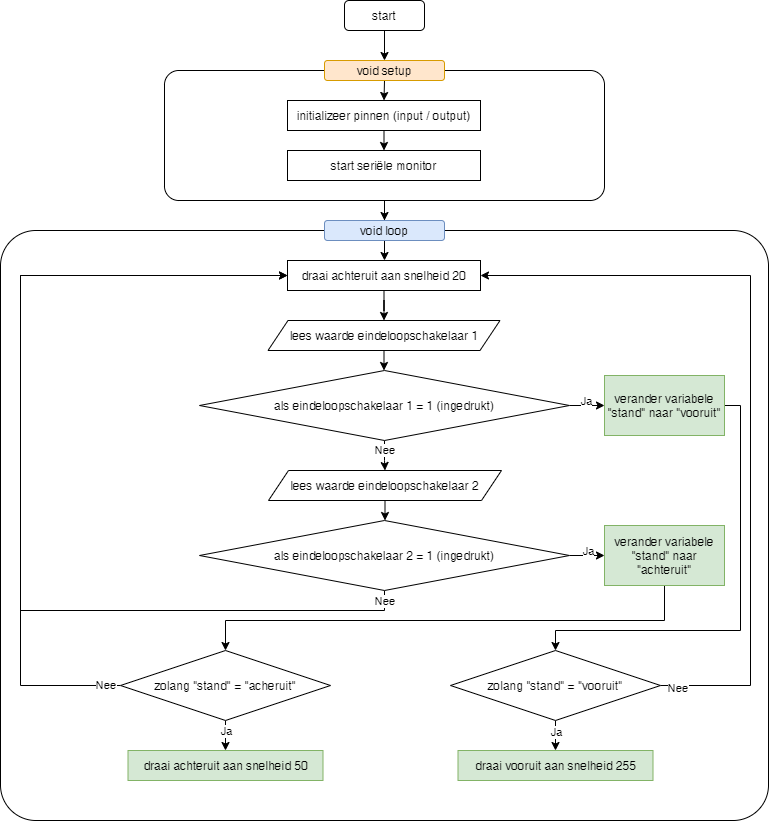

The diagram above was exported from draw.io. Its source (the exported page's mxGraphModel, read from the mxfile embedded in the PNG):
<mxGraphModel dx="1422" dy="730" grid="1" gridSize="10" guides="1" tooltips="1" connect="1" arrows="1" fold="1" page="1" pageScale="1" pageWidth="827" pageHeight="1169" math="0" shadow="0">
  <root>
    <mxCell id="WIyWlLk6GJQsqaUBKTNV-0" />
    <mxCell id="WIyWlLk6GJQsqaUBKTNV-1" parent="WIyWlLk6GJQsqaUBKTNV-0" />
    <mxCell id="CYf8EaJ0eoEuyEV1X-x--5" style="edgeStyle=orthogonalEdgeStyle;rounded=0;orthogonalLoop=1;jettySize=auto;html=1;exitX=0.5;exitY=1;exitDx=0;exitDy=0;entryX=0.5;entryY=0;entryDx=0;entryDy=0;" parent="WIyWlLk6GJQsqaUBKTNV-1" source="WIyWlLk6GJQsqaUBKTNV-3" target="CYf8EaJ0eoEuyEV1X-x--2" edge="1">
      <mxGeometry relative="1" as="geometry" />
    </mxCell>
    <mxCell id="WIyWlLk6GJQsqaUBKTNV-3" value="start" style="rounded=1;whiteSpace=wrap;html=1;fontSize=12;glass=0;strokeWidth=1;shadow=0;" parent="WIyWlLk6GJQsqaUBKTNV-1" vertex="1">
      <mxGeometry x="374" y="40" width="80" height="30" as="geometry" />
    </mxCell>
    <mxCell id="CYf8EaJ0eoEuyEV1X-x--12" style="edgeStyle=orthogonalEdgeStyle;rounded=0;orthogonalLoop=1;jettySize=auto;html=1;" parent="WIyWlLk6GJQsqaUBKTNV-1" source="CYf8EaJ0eoEuyEV1X-x--0" target="CYf8EaJ0eoEuyEV1X-x--10" edge="1">
      <mxGeometry relative="1" as="geometry" />
    </mxCell>
    <mxCell id="CYf8EaJ0eoEuyEV1X-x--0" value="" style="rounded=1;whiteSpace=wrap;html=1;arcSize=11;" parent="WIyWlLk6GJQsqaUBKTNV-1" vertex="1">
      <mxGeometry x="194" y="110" width="440" height="130" as="geometry" />
    </mxCell>
    <mxCell id="CYf8EaJ0eoEuyEV1X-x--6" style="edgeStyle=orthogonalEdgeStyle;rounded=0;orthogonalLoop=1;jettySize=auto;html=1;exitX=0.5;exitY=1;exitDx=0;exitDy=0;entryX=0.5;entryY=0;entryDx=0;entryDy=0;" parent="WIyWlLk6GJQsqaUBKTNV-1" source="CYf8EaJ0eoEuyEV1X-x--2" target="CYf8EaJ0eoEuyEV1X-x--4" edge="1">
      <mxGeometry relative="1" as="geometry" />
    </mxCell>
    <mxCell id="CYf8EaJ0eoEuyEV1X-x--2" value="void setup" style="rounded=1;whiteSpace=wrap;html=1;fillColor=#ffe6cc;strokeColor=#d79b00;" parent="WIyWlLk6GJQsqaUBKTNV-1" vertex="1">
      <mxGeometry x="354" y="100" width="120" height="20" as="geometry" />
    </mxCell>
    <mxCell id="CYf8EaJ0eoEuyEV1X-x--8" style="edgeStyle=orthogonalEdgeStyle;rounded=0;orthogonalLoop=1;jettySize=auto;html=1;exitX=0.5;exitY=1;exitDx=0;exitDy=0;entryX=0.5;entryY=0;entryDx=0;entryDy=0;" parent="WIyWlLk6GJQsqaUBKTNV-1" source="CYf8EaJ0eoEuyEV1X-x--4" target="CYf8EaJ0eoEuyEV1X-x--7" edge="1">
      <mxGeometry relative="1" as="geometry" />
    </mxCell>
    <mxCell id="CYf8EaJ0eoEuyEV1X-x--4" value="initializeer pinnen (input / output)" style="rounded=0;whiteSpace=wrap;html=1;" parent="WIyWlLk6GJQsqaUBKTNV-1" vertex="1">
      <mxGeometry x="317" y="140" width="193" height="30" as="geometry" />
    </mxCell>
    <mxCell id="CYf8EaJ0eoEuyEV1X-x--7" value="start seriële monitor" style="rounded=0;whiteSpace=wrap;html=1;" parent="WIyWlLk6GJQsqaUBKTNV-1" vertex="1">
      <mxGeometry x="317" y="190" width="193" height="30" as="geometry" />
    </mxCell>
    <mxCell id="CYf8EaJ0eoEuyEV1X-x--11" value="" style="rounded=1;whiteSpace=wrap;html=1;arcSize=6;" parent="WIyWlLk6GJQsqaUBKTNV-1" vertex="1">
      <mxGeometry x="30" y="270" width="768" height="590" as="geometry" />
    </mxCell>
    <mxCell id="CYf8EaJ0eoEuyEV1X-x--15" style="edgeStyle=orthogonalEdgeStyle;rounded=0;orthogonalLoop=1;jettySize=auto;html=1;" parent="WIyWlLk6GJQsqaUBKTNV-1" source="CYf8EaJ0eoEuyEV1X-x--10" target="CYf8EaJ0eoEuyEV1X-x--13" edge="1">
      <mxGeometry relative="1" as="geometry" />
    </mxCell>
    <mxCell id="CYf8EaJ0eoEuyEV1X-x--10" value="void loop" style="rounded=1;whiteSpace=wrap;html=1;fillColor=#dae8fc;strokeColor=#6c8ebf;" parent="WIyWlLk6GJQsqaUBKTNV-1" vertex="1">
      <mxGeometry x="354" y="260" width="120" height="20" as="geometry" />
    </mxCell>
    <mxCell id="CYf8EaJ0eoEuyEV1X-x--42" style="edgeStyle=orthogonalEdgeStyle;rounded=0;orthogonalLoop=1;jettySize=auto;html=1;entryX=0.5;entryY=0;entryDx=0;entryDy=0;" parent="WIyWlLk6GJQsqaUBKTNV-1" source="CYf8EaJ0eoEuyEV1X-x--13" target="CYf8EaJ0eoEuyEV1X-x--41" edge="1">
      <mxGeometry relative="1" as="geometry" />
    </mxCell>
    <mxCell id="CYf8EaJ0eoEuyEV1X-x--13" value="draai achteruit aan snelheid 20" style="rounded=0;whiteSpace=wrap;html=1;" parent="WIyWlLk6GJQsqaUBKTNV-1" vertex="1">
      <mxGeometry x="317" y="300" width="193" height="30" as="geometry" />
    </mxCell>
    <mxCell id="CYf8EaJ0eoEuyEV1X-x--26" style="edgeStyle=orthogonalEdgeStyle;rounded=0;orthogonalLoop=1;jettySize=auto;html=1;" parent="WIyWlLk6GJQsqaUBKTNV-1" source="CYf8EaJ0eoEuyEV1X-x--24" target="CYf8EaJ0eoEuyEV1X-x--25" edge="1">
      <mxGeometry relative="1" as="geometry" />
    </mxCell>
    <mxCell id="CYf8EaJ0eoEuyEV1X-x--27" value="Ja" style="edgeLabel;html=1;align=center;verticalAlign=middle;resizable=0;points=[];" parent="CYf8EaJ0eoEuyEV1X-x--26" vertex="1" connectable="0">
      <mxGeometry x="-0.2786" y="-1" relative="1" as="geometry">
        <mxPoint y="-6" as="offset" />
      </mxGeometry>
    </mxCell>
    <mxCell id="CYf8EaJ0eoEuyEV1X-x--45" style="edgeStyle=orthogonalEdgeStyle;rounded=0;orthogonalLoop=1;jettySize=auto;html=1;" parent="WIyWlLk6GJQsqaUBKTNV-1" source="CYf8EaJ0eoEuyEV1X-x--24" target="CYf8EaJ0eoEuyEV1X-x--44" edge="1">
      <mxGeometry relative="1" as="geometry" />
    </mxCell>
    <mxCell id="CYf8EaJ0eoEuyEV1X-x--48" value="Nee" style="edgeLabel;html=1;align=center;verticalAlign=middle;resizable=0;points=[];" parent="CYf8EaJ0eoEuyEV1X-x--45" vertex="1" connectable="0">
      <mxGeometry x="0.0046" y="1" relative="1" as="geometry">
        <mxPoint x="-0.5" y="-5.35" as="offset" />
      </mxGeometry>
    </mxCell>
    <mxCell id="CYf8EaJ0eoEuyEV1X-x--24" value="als eindeloopschakelaar 1 = 1 (ingedrukt)" style="rhombus;whiteSpace=wrap;html=1;rounded=0;" parent="WIyWlLk6GJQsqaUBKTNV-1" vertex="1">
      <mxGeometry x="229" y="410" width="370" height="70" as="geometry" />
    </mxCell>
    <mxCell id="CYf8EaJ0eoEuyEV1X-x--59" style="edgeStyle=orthogonalEdgeStyle;rounded=0;orthogonalLoop=1;jettySize=auto;html=1;" parent="WIyWlLk6GJQsqaUBKTNV-1" source="CYf8EaJ0eoEuyEV1X-x--25" target="CYf8EaJ0eoEuyEV1X-x--57" edge="1">
      <mxGeometry relative="1" as="geometry">
        <Array as="points">
          <mxPoint x="770" y="445" />
          <mxPoint x="770" y="670" />
          <mxPoint x="585" y="670" />
        </Array>
      </mxGeometry>
    </mxCell>
    <mxCell id="CYf8EaJ0eoEuyEV1X-x--25" value="verander variabele &quot;stand&quot; naar &quot;vooruit&quot;" style="rounded=0;whiteSpace=wrap;html=1;fillColor=#d5e8d4;strokeColor=#82b366;" parent="WIyWlLk6GJQsqaUBKTNV-1" vertex="1">
      <mxGeometry x="634" y="415" width="120" height="60" as="geometry" />
    </mxCell>
    <mxCell id="CYf8EaJ0eoEuyEV1X-x--34" style="edgeStyle=orthogonalEdgeStyle;rounded=0;orthogonalLoop=1;jettySize=auto;html=1;" parent="WIyWlLk6GJQsqaUBKTNV-1" source="CYf8EaJ0eoEuyEV1X-x--30" target="CYf8EaJ0eoEuyEV1X-x--33" edge="1">
      <mxGeometry relative="1" as="geometry" />
    </mxCell>
    <mxCell id="CYf8EaJ0eoEuyEV1X-x--35" value="Ja" style="edgeLabel;html=1;align=center;verticalAlign=middle;resizable=0;points=[];" parent="CYf8EaJ0eoEuyEV1X-x--34" vertex="1" connectable="0">
      <mxGeometry x="-0.2048" relative="1" as="geometry">
        <mxPoint y="-5" as="offset" />
      </mxGeometry>
    </mxCell>
    <mxCell id="CYf8EaJ0eoEuyEV1X-x--39" style="edgeStyle=orthogonalEdgeStyle;rounded=0;orthogonalLoop=1;jettySize=auto;html=1;" parent="WIyWlLk6GJQsqaUBKTNV-1" source="CYf8EaJ0eoEuyEV1X-x--30" target="CYf8EaJ0eoEuyEV1X-x--13" edge="1">
      <mxGeometry relative="1" as="geometry">
        <Array as="points">
          <mxPoint x="414" y="650" />
          <mxPoint x="50" y="650" />
          <mxPoint x="50" y="315" />
        </Array>
      </mxGeometry>
    </mxCell>
    <mxCell id="CYf8EaJ0eoEuyEV1X-x--40" value="Nee" style="edgeLabel;html=1;align=center;verticalAlign=middle;resizable=0;points=[];" parent="CYf8EaJ0eoEuyEV1X-x--39" vertex="1" connectable="0">
      <mxGeometry x="-0.8787" y="1" relative="1" as="geometry">
        <mxPoint x="40.67" y="-11" as="offset" />
      </mxGeometry>
    </mxCell>
    <mxCell id="CYf8EaJ0eoEuyEV1X-x--30" value="als eindeloopschakelaar 2 = 1 (ingedrukt)" style="rhombus;whiteSpace=wrap;html=1;rounded=0;" parent="WIyWlLk6GJQsqaUBKTNV-1" vertex="1">
      <mxGeometry x="229" y="560" width="370" height="70" as="geometry" />
    </mxCell>
    <mxCell id="CYf8EaJ0eoEuyEV1X-x--52" style="edgeStyle=orthogonalEdgeStyle;rounded=0;orthogonalLoop=1;jettySize=auto;html=1;" parent="WIyWlLk6GJQsqaUBKTNV-1" source="CYf8EaJ0eoEuyEV1X-x--33" target="CYf8EaJ0eoEuyEV1X-x--50" edge="1">
      <mxGeometry relative="1" as="geometry">
        <Array as="points">
          <mxPoint x="694" y="660" />
          <mxPoint x="255" y="660" />
        </Array>
      </mxGeometry>
    </mxCell>
    <mxCell id="CYf8EaJ0eoEuyEV1X-x--33" value="verander variabele &quot;stand&quot; naar &quot;achteruit&quot;" style="rounded=0;whiteSpace=wrap;html=1;fillColor=#d5e8d4;strokeColor=#82b366;" parent="WIyWlLk6GJQsqaUBKTNV-1" vertex="1">
      <mxGeometry x="634" y="565" width="120" height="60" as="geometry" />
    </mxCell>
    <mxCell id="CYf8EaJ0eoEuyEV1X-x--43" style="edgeStyle=orthogonalEdgeStyle;rounded=0;orthogonalLoop=1;jettySize=auto;html=1;" parent="WIyWlLk6GJQsqaUBKTNV-1" source="CYf8EaJ0eoEuyEV1X-x--41" target="CYf8EaJ0eoEuyEV1X-x--24" edge="1">
      <mxGeometry relative="1" as="geometry" />
    </mxCell>
    <mxCell id="CYf8EaJ0eoEuyEV1X-x--41" value="lees waarde eindeloopschakelaar 1" style="shape=parallelogram;perimeter=parallelogramPerimeter;whiteSpace=wrap;html=1;fixedSize=1;rounded=0;" parent="WIyWlLk6GJQsqaUBKTNV-1" vertex="1">
      <mxGeometry x="297.5" y="360" width="232" height="30" as="geometry" />
    </mxCell>
    <mxCell id="CYf8EaJ0eoEuyEV1X-x--46" style="edgeStyle=orthogonalEdgeStyle;rounded=0;orthogonalLoop=1;jettySize=auto;html=1;entryX=0.5;entryY=0;entryDx=0;entryDy=0;" parent="WIyWlLk6GJQsqaUBKTNV-1" source="CYf8EaJ0eoEuyEV1X-x--44" target="CYf8EaJ0eoEuyEV1X-x--30" edge="1">
      <mxGeometry relative="1" as="geometry" />
    </mxCell>
    <mxCell id="CYf8EaJ0eoEuyEV1X-x--44" value="lees waarde eindeloopschakelaar 2" style="shape=parallelogram;perimeter=parallelogramPerimeter;whiteSpace=wrap;html=1;fixedSize=1;rounded=0;" parent="WIyWlLk6GJQsqaUBKTNV-1" vertex="1">
      <mxGeometry x="298" y="510" width="233" height="30" as="geometry" />
    </mxCell>
    <mxCell id="CYf8EaJ0eoEuyEV1X-x--56" style="edgeStyle=orthogonalEdgeStyle;rounded=0;orthogonalLoop=1;jettySize=auto;html=1;entryX=0.5;entryY=0;entryDx=0;entryDy=0;" parent="WIyWlLk6GJQsqaUBKTNV-1" source="CYf8EaJ0eoEuyEV1X-x--50" target="CYf8EaJ0eoEuyEV1X-x--55" edge="1">
      <mxGeometry relative="1" as="geometry" />
    </mxCell>
    <mxCell id="CYf8EaJ0eoEuyEV1X-x--62" value="Ja" style="edgeLabel;html=1;align=center;verticalAlign=middle;resizable=0;points=[];" parent="CYf8EaJ0eoEuyEV1X-x--56" vertex="1" connectable="0">
      <mxGeometry x="-0.76" y="1" relative="1" as="geometry">
        <mxPoint x="-1" y="4" as="offset" />
      </mxGeometry>
    </mxCell>
    <mxCell id="CYf8EaJ0eoEuyEV1X-x--64" style="edgeStyle=orthogonalEdgeStyle;rounded=0;orthogonalLoop=1;jettySize=auto;html=1;entryX=0;entryY=0.5;entryDx=0;entryDy=0;" parent="WIyWlLk6GJQsqaUBKTNV-1" source="CYf8EaJ0eoEuyEV1X-x--50" target="CYf8EaJ0eoEuyEV1X-x--13" edge="1">
      <mxGeometry relative="1" as="geometry">
        <Array as="points">
          <mxPoint x="50" y="725" />
          <mxPoint x="50" y="315" />
        </Array>
      </mxGeometry>
    </mxCell>
    <mxCell id="CYf8EaJ0eoEuyEV1X-x--65" value="Nee" style="edgeLabel;html=1;align=center;verticalAlign=middle;resizable=0;points=[];" parent="CYf8EaJ0eoEuyEV1X-x--64" vertex="1" connectable="0">
      <mxGeometry x="-0.9625" relative="1" as="geometry">
        <mxPoint y="-0.03" as="offset" />
      </mxGeometry>
    </mxCell>
    <mxCell id="CYf8EaJ0eoEuyEV1X-x--50" value="zolang &quot;stand&quot; = &quot;acheruit&quot;" style="rhombus;whiteSpace=wrap;html=1;rounded=0;" parent="WIyWlLk6GJQsqaUBKTNV-1" vertex="1">
      <mxGeometry x="150" y="690" width="210" height="70" as="geometry" />
    </mxCell>
    <mxCell id="CYf8EaJ0eoEuyEV1X-x--55" value="draai achteruit aan snelheid 50" style="rounded=0;whiteSpace=wrap;html=1;fillColor=#d5e8d4;strokeColor=#82b366;" parent="WIyWlLk6GJQsqaUBKTNV-1" vertex="1">
      <mxGeometry x="157.5" y="790" width="195" height="30" as="geometry" />
    </mxCell>
    <mxCell id="CYf8EaJ0eoEuyEV1X-x--61" style="edgeStyle=orthogonalEdgeStyle;rounded=0;orthogonalLoop=1;jettySize=auto;html=1;entryX=0.5;entryY=0;entryDx=0;entryDy=0;" parent="WIyWlLk6GJQsqaUBKTNV-1" target="CYf8EaJ0eoEuyEV1X-x--58" edge="1">
      <mxGeometry relative="1" as="geometry">
        <mxPoint x="585" y="760" as="sourcePoint" />
      </mxGeometry>
    </mxCell>
    <mxCell id="CYf8EaJ0eoEuyEV1X-x--63" value="Ja" style="edgeLabel;html=1;align=center;verticalAlign=middle;resizable=0;points=[];" parent="CYf8EaJ0eoEuyEV1X-x--61" vertex="1" connectable="0">
      <mxGeometry x="-0.2574" y="1" relative="1" as="geometry">
        <mxPoint x="-1" as="offset" />
      </mxGeometry>
    </mxCell>
    <mxCell id="CYf8EaJ0eoEuyEV1X-x--67" style="edgeStyle=orthogonalEdgeStyle;rounded=0;orthogonalLoop=1;jettySize=auto;html=1;entryX=1;entryY=0.5;entryDx=0;entryDy=0;" parent="WIyWlLk6GJQsqaUBKTNV-1" source="CYf8EaJ0eoEuyEV1X-x--57" target="CYf8EaJ0eoEuyEV1X-x--13" edge="1">
      <mxGeometry relative="1" as="geometry">
        <Array as="points">
          <mxPoint x="780" y="725" />
          <mxPoint x="780" y="315" />
        </Array>
      </mxGeometry>
    </mxCell>
    <mxCell id="CYf8EaJ0eoEuyEV1X-x--68" value="Nee" style="edgeLabel;html=1;align=center;verticalAlign=middle;resizable=0;points=[];" parent="CYf8EaJ0eoEuyEV1X-x--67" vertex="1" connectable="0">
      <mxGeometry x="-0.9567" y="-2" relative="1" as="geometry">
        <mxPoint as="offset" />
      </mxGeometry>
    </mxCell>
    <mxCell id="CYf8EaJ0eoEuyEV1X-x--57" value="zolang &quot;stand&quot; = &quot;vooruit&quot;" style="rhombus;whiteSpace=wrap;html=1;rounded=0;" parent="WIyWlLk6GJQsqaUBKTNV-1" vertex="1">
      <mxGeometry x="480" y="690" width="210" height="70" as="geometry" />
    </mxCell>
    <mxCell id="CYf8EaJ0eoEuyEV1X-x--58" value="draai vooruit aan snelheid 255" style="rounded=0;whiteSpace=wrap;html=1;fillColor=#d5e8d4;strokeColor=#82b366;" parent="WIyWlLk6GJQsqaUBKTNV-1" vertex="1">
      <mxGeometry x="487.5" y="790" width="195" height="30" as="geometry" />
    </mxCell>
  </root>
</mxGraphModel>